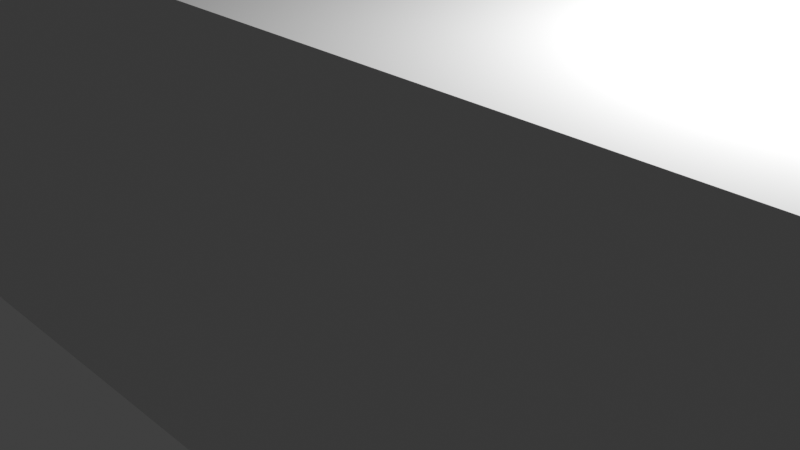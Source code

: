 # Source: foursides1.blend  (saved by Blender 2.93.20; exported with 4.5.12 LTS)
import bpy
from mathutils import Matrix  # noqa: F401  (used for matrix-valued properties, if any)

bpy.ops.wm.read_factory_settings(use_empty=True)
scene = bpy.context.scene
scene.name = 'Scene'

# ---- collections
col_collection = bpy.data.collections.new('Collection'); scene.collection.children.link(col_collection)

# ---- world
world_world = bpy.data.worlds.new('World'); scene.world = world_world
world_world.use_nodes = True; world_world.node_tree.nodes.clear()
_N = world_world.node_tree.nodes; _L = world_world.node_tree.links
n0 = _N.new('ShaderNodeOutputWorld'); n0.name = 'World Output'; n0.location = (300, 300)
n1 = _N.new('ShaderNodeBackground'); n1.name = 'Background'; n1.location = (10, 300)
n1.inputs[0].default_value = (0.05088, 0.05088, 0.05088, 1.0)
_L.new(n1.outputs[0], n0.inputs[0])
n0.is_active_output = True
world_world.color = (0.05088, 0.05088, 0.05088)
world_world.use_sun_shadow = False
world_world.sun_shadow_jitter_overblur = 0.0

# ---- cameras
cam_camera = bpy.data.cameras.new('Camera')
cam_camera.clip_end = 100.0
cam_camera.ortho_scale = 7.314

# ---- lights
light_light = bpy.data.lights.new('Light', 'POINT')
light_light.transmission_factor = 0.0
light_light.energy = 1000.0
light_light.shadow_soft_size = 0.1
light_light.shadow_maximum_resolution = 0.006
light_light.use_absolute_resolution = True

# ---- meshes
me_cube_004 = bpy.data.meshes.new('Cube.004')
me_cube_004.from_pydata([(-1.0, -1.0, -1.0), (-1.0, -1.0, 1.0), (-1.0, 1.0, -1.0), (-1.0, 1.0, 1.0), (1.0, -1.0, -1.0), (1.0, -1.0, 1.0), (1.0, 1.0, -1.0), (1.0, 1.0, 1.0)], [], [(0, 1, 3, 2), (2, 3, 7, 6), (6, 7, 5, 4), (4, 5, 1, 0), (2, 6, 4, 0), (7, 3, 1, 5)])
_uv = me_cube_004.uv_layers.new(name='UVMap')
_uv.uv.foreach_set('vector', [0.375, 0.0, 0.625, 0.0, 0.625, 0.25, 0.375, 0.25, 0.375, 0.25, 0.625, 0.25, 0.625, 0.5, 0.375, 0.5, 0.375, 0.5, 0.625, 0.5, 0.625, 0.75, 0.375, 0.75, 0.375, 0.75, 0.625, 0.75, 0.625, 1.0, 0.375, 1.0, 0.125, 0.5, 0.375, 0.5, 0.375, 0.75, 0.125, 0.75, 0.625, 0.5, 0.875, 0.5, 0.875, 0.75, 0.625, 0.75])
me_cube_004.use_remesh_fix_poles = True
me_cube_004.use_remesh_preserve_attributes = False
me_cube_004.update()
me_cube_005 = bpy.data.meshes.new('Cube.005')
me_cube_005.from_pydata([(-1.0, -1.0, -1.0), (-1.0, -1.0, 1.0), (-1.0, 1.0, -1.0), (-1.0, 1.0, 1.0), (1.0, -1.0, -1.0), (1.0, -1.0, 1.0), (1.0, 1.0, -1.0), (1.0, 1.0, 1.0)], [], [(0, 1, 3, 2), (2, 3, 7, 6), (6, 7, 5, 4), (4, 5, 1, 0), (2, 6, 4, 0), (7, 3, 1, 5)])
_uv = me_cube_005.uv_layers.new(name='UVMap')
_uv.uv.foreach_set('vector', [0.375, 0.0, 0.625, 0.0, 0.625, 0.25, 0.375, 0.25, 0.375, 0.25, 0.625, 0.25, 0.625, 0.5, 0.375, 0.5, 0.375, 0.5, 0.625, 0.5, 0.625, 0.75, 0.375, 0.75, 0.375, 0.75, 0.625, 0.75, 0.625, 1.0, 0.375, 1.0, 0.125, 0.5, 0.375, 0.5, 0.375, 0.75, 0.125, 0.75, 0.625, 0.5, 0.875, 0.5, 0.875, 0.75, 0.625, 0.75])
me_cube_005.use_remesh_fix_poles = True
me_cube_005.use_remesh_preserve_attributes = False
me_cube_005.update()
me_cube_009 = bpy.data.meshes.new('Cube.009')
me_cube_009.from_pydata([(-1.0, -1.0, -1.0), (-1.0, -1.0, 1.0), (-1.0, 1.0, -1.0), (-1.0, 1.0, 1.0), (1.0, -1.0, -1.0), (1.0, -1.0, 1.0), (1.0, 1.0, -1.0), (1.0, 1.0, 1.0)], [], [(0, 1, 3, 2), (2, 3, 7, 6), (6, 7, 5, 4), (4, 5, 1, 0), (2, 6, 4, 0), (7, 3, 1, 5)])
_uv = me_cube_009.uv_layers.new(name='UVMap')
_uv.uv.foreach_set('vector', [0.375, 0.0, 0.625, 0.0, 0.625, 0.25, 0.375, 0.25, 0.375, 0.25, 0.625, 0.25, 0.625, 0.5, 0.375, 0.5, 0.375, 0.5, 0.625, 0.5, 0.625, 0.75, 0.375, 0.75, 0.375, 0.75, 0.625, 0.75, 0.625, 1.0, 0.375, 1.0, 0.125, 0.5, 0.375, 0.5, 0.375, 0.75, 0.125, 0.75, 0.625, 0.5, 0.875, 0.5, 0.875, 0.75, 0.625, 0.75])
me_cube_009.use_remesh_fix_poles = True
me_cube_009.use_remesh_preserve_attributes = False
me_cube_009.update()
me_cube_012 = bpy.data.meshes.new('Cube.012')
me_cube_012.from_pydata([(-1.0, -1.0, -1.0), (-1.0, -1.0, 1.0), (-1.0, 1.0, -1.0), (-1.0, 1.0, 1.0), (1.0, -1.0, -1.0), (1.0, -1.0, 1.0), (1.0, 1.0, -1.0), (1.0, 1.0, 1.0)], [], [(0, 1, 3, 2), (2, 3, 7, 6), (6, 7, 5, 4), (4, 5, 1, 0), (2, 6, 4, 0), (7, 3, 1, 5)])
_uv = me_cube_012.uv_layers.new(name='UVMap')
_uv.uv.foreach_set('vector', [0.375, 0.0, 0.625, 0.0, 0.625, 0.25, 0.375, 0.25, 0.375, 0.25, 0.625, 0.25, 0.625, 0.5, 0.375, 0.5, 0.375, 0.5, 0.625, 0.5, 0.625, 0.75, 0.375, 0.75, 0.375, 0.75, 0.625, 0.75, 0.625, 1.0, 0.375, 1.0, 0.125, 0.5, 0.375, 0.5, 0.375, 0.75, 0.125, 0.75, 0.625, 0.5, 0.875, 0.5, 0.875, 0.75, 0.625, 0.75])
me_cube_012.use_remesh_fix_poles = True
me_cube_012.use_remesh_preserve_attributes = False
me_cube_012.update()
me_cube_014 = bpy.data.meshes.new('Cube.014')
me_cube_014.from_pydata([(-1.0, -1.0, -1.0), (-1.0, -1.0, 1.0), (-1.0, 1.0, -1.0), (-1.0, 1.0, 1.0), (1.0, -1.0, -1.0), (1.0, -1.0, 1.0), (1.0, 1.0, -1.0), (1.0, 1.0, 1.0)], [], [(0, 1, 3, 2), (2, 3, 7, 6), (6, 7, 5, 4), (4, 5, 1, 0), (2, 6, 4, 0), (7, 3, 1, 5)])
_uv = me_cube_014.uv_layers.new(name='UVMap')
_uv.uv.foreach_set('vector', [0.375, 0.0, 0.625, 0.0, 0.625, 0.25, 0.375, 0.25, 0.375, 0.25, 0.625, 0.25, 0.625, 0.5, 0.375, 0.5, 0.375, 0.5, 0.625, 0.5, 0.625, 0.75, 0.375, 0.75, 0.375, 0.75, 0.625, 0.75, 0.625, 1.0, 0.375, 1.0, 0.125, 0.5, 0.375, 0.5, 0.375, 0.75, 0.125, 0.75, 0.625, 0.5, 0.875, 0.5, 0.875, 0.75, 0.625, 0.75])
me_cube_014.use_remesh_fix_poles = True
me_cube_014.use_remesh_preserve_attributes = False
me_cube_014.update()
me_cube_015 = bpy.data.meshes.new('Cube.015')
me_cube_015.from_pydata([(-1.0, -1.0, -1.0), (-1.0, -1.0, 1.0), (-1.0, 1.0, -1.0), (-1.0, 1.0, 1.0), (1.0, -1.0, -1.0), (1.0, -1.0, 1.0), (1.0, 1.0, -1.0), (1.0, 1.0, 1.0)], [], [(0, 1, 3, 2), (2, 3, 7, 6), (6, 7, 5, 4), (4, 5, 1, 0), (2, 6, 4, 0), (7, 3, 1, 5)])
_uv = me_cube_015.uv_layers.new(name='UVMap')
_uv.uv.foreach_set('vector', [0.375, 0.0, 0.625, 0.0, 0.625, 0.25, 0.375, 0.25, 0.375, 0.25, 0.625, 0.25, 0.625, 0.5, 0.375, 0.5, 0.375, 0.5, 0.625, 0.5, 0.625, 0.75, 0.375, 0.75, 0.375, 0.75, 0.625, 0.75, 0.625, 1.0, 0.375, 1.0, 0.125, 0.5, 0.375, 0.5, 0.375, 0.75, 0.125, 0.75, 0.625, 0.5, 0.875, 0.5, 0.875, 0.75, 0.625, 0.75])
me_cube_015.use_remesh_fix_poles = True
me_cube_015.use_remesh_preserve_attributes = False
me_cube_015.update()
me_cube_008 = bpy.data.meshes.new('Cube.008')
me_cube_008.from_pydata([(-1.0, -1.0, -1.0), (-1.0, -1.0, 1.0), (-1.0, 1.0, -1.0), (-1.0, 1.0, 1.0), (1.0, -1.0, -1.0), (1.0, -1.0, 1.0), (1.0, 1.0, -1.0), (1.0, 1.0, 1.0)], [], [(0, 1, 3, 2), (2, 3, 7, 6), (6, 7, 5, 4), (4, 5, 1, 0), (2, 6, 4, 0), (7, 3, 1, 5)])
_uv = me_cube_008.uv_layers.new(name='UVMap')
_uv.uv.foreach_set('vector', [0.375, 0.0, 0.625, 0.0, 0.625, 0.25, 0.375, 0.25, 0.375, 0.25, 0.625, 0.25, 0.625, 0.5, 0.375, 0.5, 0.375, 0.5, 0.625, 0.5, 0.625, 0.75, 0.375, 0.75, 0.375, 0.75, 0.625, 0.75, 0.625, 1.0, 0.375, 1.0, 0.125, 0.5, 0.375, 0.5, 0.375, 0.75, 0.125, 0.75, 0.625, 0.5, 0.875, 0.5, 0.875, 0.75, 0.625, 0.75])
me_cube_008.use_remesh_fix_poles = True
me_cube_008.use_remesh_preserve_attributes = False
me_cube_008.update()
me_cube_010 = bpy.data.meshes.new('Cube.010')
me_cube_010.from_pydata([(-1.0, -1.0, -1.0), (-1.0, -1.0, 1.0), (-1.0, 1.0, -1.0), (-1.0, 1.0, 1.0), (1.0, -1.0, -1.0), (1.0, -1.0, 1.0), (1.0, 1.0, -1.0), (1.0, 1.0, 1.0)], [], [(0, 1, 3, 2), (2, 3, 7, 6), (6, 7, 5, 4), (4, 5, 1, 0), (2, 6, 4, 0), (7, 3, 1, 5)])
_uv = me_cube_010.uv_layers.new(name='UVMap')
_uv.uv.foreach_set('vector', [0.375, 0.0, 0.625, 0.0, 0.625, 0.25, 0.375, 0.25, 0.375, 0.25, 0.625, 0.25, 0.625, 0.5, 0.375, 0.5, 0.375, 0.5, 0.625, 0.5, 0.625, 0.75, 0.375, 0.75, 0.375, 0.75, 0.625, 0.75, 0.625, 1.0, 0.375, 1.0, 0.125, 0.5, 0.375, 0.5, 0.375, 0.75, 0.125, 0.75, 0.625, 0.5, 0.875, 0.5, 0.875, 0.75, 0.625, 0.75])
me_cube_010.use_remesh_fix_poles = True
me_cube_010.use_remesh_preserve_attributes = False
me_cube_010.update()
me_cube_011 = bpy.data.meshes.new('Cube.011')
me_cube_011.from_pydata([(-1.0, -1.0, -1.0), (-1.0, -1.0, 1.0), (-1.0, 1.0, -1.0), (-1.0, 1.0, 1.0), (1.0, -1.0, -1.0), (1.0, -1.0, 1.0), (1.0, 1.0, -1.0), (1.0, 1.0, 1.0)], [], [(0, 1, 3, 2), (2, 3, 7, 6), (6, 7, 5, 4), (4, 5, 1, 0), (2, 6, 4, 0), (7, 3, 1, 5)])
_uv = me_cube_011.uv_layers.new(name='UVMap')
_uv.uv.foreach_set('vector', [0.375, 0.0, 0.625, 0.0, 0.625, 0.25, 0.375, 0.25, 0.375, 0.25, 0.625, 0.25, 0.625, 0.5, 0.375, 0.5, 0.375, 0.5, 0.625, 0.5, 0.625, 0.75, 0.375, 0.75, 0.375, 0.75, 0.625, 0.75, 0.625, 1.0, 0.375, 1.0, 0.125, 0.5, 0.375, 0.5, 0.375, 0.75, 0.125, 0.75, 0.625, 0.5, 0.875, 0.5, 0.875, 0.75, 0.625, 0.75])
me_cube_011.use_remesh_fix_poles = True
me_cube_011.use_remesh_preserve_attributes = False
me_cube_011.update()
me_cube_013 = bpy.data.meshes.new('Cube.013')
me_cube_013.from_pydata([(-1.0, -1.0, -1.0), (-1.0, -1.0, 1.0), (-1.0, 1.0, -1.0), (-1.0, 1.0, 1.0), (1.0, -1.0, -1.0), (1.0, -1.0, 1.0), (1.0, 1.0, -1.0), (1.0, 1.0, 1.0)], [], [(0, 1, 3, 2), (2, 3, 7, 6), (6, 7, 5, 4), (4, 5, 1, 0), (2, 6, 4, 0), (7, 3, 1, 5)])
_uv = me_cube_013.uv_layers.new(name='UVMap')
_uv.uv.foreach_set('vector', [0.375, 0.0, 0.625, 0.0, 0.625, 0.25, 0.375, 0.25, 0.375, 0.25, 0.625, 0.25, 0.625, 0.5, 0.375, 0.5, 0.375, 0.5, 0.625, 0.5, 0.625, 0.75, 0.375, 0.75, 0.375, 0.75, 0.625, 0.75, 0.625, 1.0, 0.375, 1.0, 0.125, 0.5, 0.375, 0.5, 0.375, 0.75, 0.125, 0.75, 0.625, 0.5, 0.875, 0.5, 0.875, 0.75, 0.625, 0.75])
me_cube_013.use_remesh_fix_poles = True
me_cube_013.use_remesh_preserve_attributes = False
me_cube_013.update()
me_cube_016 = bpy.data.meshes.new('Cube.016')
me_cube_016.from_pydata([(-1.0, -1.0, -1.0), (-1.0, -1.0, 1.0), (-1.0, 1.0, -1.0), (-1.0, 1.0, 1.0), (1.0, -1.0, -1.0), (1.0, -1.0, 1.0), (1.0, 1.0, -1.0), (1.0, 1.0, 1.0)], [], [(0, 1, 3, 2), (2, 3, 7, 6), (6, 7, 5, 4), (4, 5, 1, 0), (2, 6, 4, 0), (7, 3, 1, 5)])
_uv = me_cube_016.uv_layers.new(name='UVMap')
_uv.uv.foreach_set('vector', [0.375, 0.0, 0.625, 0.0, 0.625, 0.25, 0.375, 0.25, 0.375, 0.25, 0.625, 0.25, 0.625, 0.5, 0.375, 0.5, 0.375, 0.5, 0.625, 0.5, 0.625, 0.75, 0.375, 0.75, 0.375, 0.75, 0.625, 0.75, 0.625, 1.0, 0.375, 1.0, 0.125, 0.5, 0.375, 0.5, 0.375, 0.75, 0.125, 0.75, 0.625, 0.5, 0.875, 0.5, 0.875, 0.75, 0.625, 0.75])
me_cube_016.use_remesh_fix_poles = True
me_cube_016.use_remesh_preserve_attributes = False
me_cube_016.update()
me_cube_017 = bpy.data.meshes.new('Cube.017')
me_cube_017.from_pydata([(-1.0, -1.0, -1.0), (-1.0, -1.0, 1.0), (-1.0, 1.0, -1.0), (-1.0, 1.0, 1.0), (1.0, -1.0, -1.0), (1.0, -1.0, 1.0), (1.0, 1.0, -1.0), (1.0, 1.0, 1.0)], [], [(0, 1, 3, 2), (2, 3, 7, 6), (6, 7, 5, 4), (4, 5, 1, 0), (2, 6, 4, 0), (7, 3, 1, 5)])
_uv = me_cube_017.uv_layers.new(name='UVMap')
_uv.uv.foreach_set('vector', [0.375, 0.0, 0.625, 0.0, 0.625, 0.25, 0.375, 0.25, 0.375, 0.25, 0.625, 0.25, 0.625, 0.5, 0.375, 0.5, 0.375, 0.5, 0.625, 0.5, 0.625, 0.75, 0.375, 0.75, 0.375, 0.75, 0.625, 0.75, 0.625, 1.0, 0.375, 1.0, 0.125, 0.5, 0.375, 0.5, 0.375, 0.75, 0.125, 0.75, 0.625, 0.5, 0.875, 0.5, 0.875, 0.75, 0.625, 0.75])
me_cube_017.use_remesh_fix_poles = True
me_cube_017.use_remesh_preserve_attributes = False
me_cube_017.update()
me_cube_018 = bpy.data.meshes.new('Cube.018')
me_cube_018.from_pydata([(-1.0, -1.0, -1.0), (-1.0, -1.0, 1.0), (-1.0, 1.0, -1.0), (-1.0, 1.0, 1.0), (1.0, -1.0, -1.0), (1.0, -1.0, 1.0), (1.0, 1.0, -1.0), (1.0, 1.0, 1.0)], [], [(0, 1, 3, 2), (2, 3, 7, 6), (6, 7, 5, 4), (4, 5, 1, 0), (2, 6, 4, 0), (7, 3, 1, 5)])
_uv = me_cube_018.uv_layers.new(name='UVMap')
_uv.uv.foreach_set('vector', [0.375, 0.0, 0.625, 0.0, 0.625, 0.25, 0.375, 0.25, 0.375, 0.25, 0.625, 0.25, 0.625, 0.5, 0.375, 0.5, 0.375, 0.5, 0.625, 0.5, 0.625, 0.75, 0.375, 0.75, 0.375, 0.75, 0.625, 0.75, 0.625, 1.0, 0.375, 1.0, 0.125, 0.5, 0.375, 0.5, 0.375, 0.75, 0.125, 0.75, 0.625, 0.5, 0.875, 0.5, 0.875, 0.75, 0.625, 0.75])
me_cube_018.use_remesh_fix_poles = True
me_cube_018.use_remesh_preserve_attributes = False
me_cube_018.update()
me_cube_019 = bpy.data.meshes.new('Cube.019')
me_cube_019.from_pydata([(-1.0, -1.0, -1.0), (-1.0, -1.0, 1.0), (-1.0, 1.0, -1.0), (-1.0, 1.0, 1.0), (1.0, -1.0, -1.0), (1.0, -1.0, 1.0), (1.0, 1.0, -1.0), (1.0, 1.0, 1.0)], [], [(0, 1, 3, 2), (2, 3, 7, 6), (6, 7, 5, 4), (4, 5, 1, 0), (2, 6, 4, 0), (7, 3, 1, 5)])
_uv = me_cube_019.uv_layers.new(name='UVMap')
_uv.uv.foreach_set('vector', [0.375, 0.0, 0.625, 0.0, 0.625, 0.25, 0.375, 0.25, 0.375, 0.25, 0.625, 0.25, 0.625, 0.5, 0.375, 0.5, 0.375, 0.5, 0.625, 0.5, 0.625, 0.75, 0.375, 0.75, 0.375, 0.75, 0.625, 0.75, 0.625, 1.0, 0.375, 1.0, 0.125, 0.5, 0.375, 0.5, 0.375, 0.75, 0.125, 0.75, 0.625, 0.5, 0.875, 0.5, 0.875, 0.75, 0.625, 0.75])
me_cube_019.use_remesh_fix_poles = True
me_cube_019.use_remesh_preserve_attributes = False
me_cube_019.update()
me_cube_020 = bpy.data.meshes.new('Cube.020')
me_cube_020.from_pydata([(-1.0, -1.0, -1.0), (-1.0, -1.0, 1.0), (-1.0, 1.0, -1.0), (-1.0, 1.0, 1.0), (1.0, -1.0, -1.0), (1.0, -1.0, 1.0), (1.0, 1.0, -1.0), (1.0, 1.0, 1.0)], [], [(0, 1, 3, 2), (2, 3, 7, 6), (6, 7, 5, 4), (4, 5, 1, 0), (2, 6, 4, 0), (7, 3, 1, 5)])
_uv = me_cube_020.uv_layers.new(name='UVMap')
_uv.uv.foreach_set('vector', [0.375, 0.0, 0.625, 0.0, 0.625, 0.25, 0.375, 0.25, 0.375, 0.25, 0.625, 0.25, 0.625, 0.5, 0.375, 0.5, 0.375, 0.5, 0.625, 0.5, 0.625, 0.75, 0.375, 0.75, 0.375, 0.75, 0.625, 0.75, 0.625, 1.0, 0.375, 1.0, 0.125, 0.5, 0.375, 0.5, 0.375, 0.75, 0.125, 0.75, 0.625, 0.5, 0.875, 0.5, 0.875, 0.75, 0.625, 0.75])
me_cube_020.use_remesh_fix_poles = True
me_cube_020.use_remesh_preserve_attributes = False
me_cube_020.update()
me_cube_021 = bpy.data.meshes.new('Cube.021')
me_cube_021.from_pydata([(-1.0, -1.0, -1.0), (-1.0, -1.0, 1.0), (-1.0, 1.0, -1.0), (-1.0, 1.0, 1.0), (1.0, -1.0, -1.0), (1.0, -1.0, 1.0), (1.0, 1.0, -1.0), (1.0, 1.0, 1.0)], [], [(0, 1, 3, 2), (2, 3, 7, 6), (6, 7, 5, 4), (4, 5, 1, 0), (2, 6, 4, 0), (7, 3, 1, 5)])
_uv = me_cube_021.uv_layers.new(name='UVMap')
_uv.uv.foreach_set('vector', [0.375, 0.0, 0.625, 0.0, 0.625, 0.25, 0.375, 0.25, 0.375, 0.25, 0.625, 0.25, 0.625, 0.5, 0.375, 0.5, 0.375, 0.5, 0.625, 0.5, 0.625, 0.75, 0.375, 0.75, 0.375, 0.75, 0.625, 0.75, 0.625, 1.0, 0.375, 1.0, 0.125, 0.5, 0.375, 0.5, 0.375, 0.75, 0.125, 0.75, 0.625, 0.5, 0.875, 0.5, 0.875, 0.75, 0.625, 0.75])
me_cube_021.use_remesh_fix_poles = True
me_cube_021.use_remesh_preserve_attributes = False
me_cube_021.update()
me_cube_022 = bpy.data.meshes.new('Cube.022')
me_cube_022.from_pydata([(-1.0, -1.0, -1.0), (-1.0, -1.0, 1.0), (-1.0, 1.0, -1.0), (-1.0, 1.0, 1.0), (1.0, -1.0, -1.0), (1.0, -1.0, 1.0), (1.0, 1.0, -1.0), (1.0, 1.0, 1.0)], [], [(0, 1, 3, 2), (2, 3, 7, 6), (6, 7, 5, 4), (4, 5, 1, 0), (2, 6, 4, 0), (7, 3, 1, 5)])
_uv = me_cube_022.uv_layers.new(name='UVMap')
_uv.uv.foreach_set('vector', [0.375, 0.0, 0.625, 0.0, 0.625, 0.25, 0.375, 0.25, 0.375, 0.25, 0.625, 0.25, 0.625, 0.5, 0.375, 0.5, 0.375, 0.5, 0.625, 0.5, 0.625, 0.75, 0.375, 0.75, 0.375, 0.75, 0.625, 0.75, 0.625, 1.0, 0.375, 1.0, 0.125, 0.5, 0.375, 0.5, 0.375, 0.75, 0.125, 0.75, 0.625, 0.5, 0.875, 0.5, 0.875, 0.75, 0.625, 0.75])
me_cube_022.use_remesh_fix_poles = True
me_cube_022.use_remesh_preserve_attributes = False
me_cube_022.update()
me_cube_023 = bpy.data.meshes.new('Cube.023')
me_cube_023.from_pydata([(-1.0, -1.0, -1.0), (-1.0, -1.0, 1.0), (-1.0, 1.0, -1.0), (-1.0, 1.0, 1.0), (1.0, -1.0, -1.0), (1.0, -1.0, 1.0), (1.0, 1.0, -1.0), (1.0, 1.0, 1.0)], [], [(0, 1, 3, 2), (2, 3, 7, 6), (6, 7, 5, 4), (4, 5, 1, 0), (2, 6, 4, 0), (7, 3, 1, 5)])
_uv = me_cube_023.uv_layers.new(name='UVMap')
_uv.uv.foreach_set('vector', [0.375, 0.0, 0.625, 0.0, 0.625, 0.25, 0.375, 0.25, 0.375, 0.25, 0.625, 0.25, 0.625, 0.5, 0.375, 0.5, 0.375, 0.5, 0.625, 0.5, 0.625, 0.75, 0.375, 0.75, 0.375, 0.75, 0.625, 0.75, 0.625, 1.0, 0.375, 1.0, 0.125, 0.5, 0.375, 0.5, 0.375, 0.75, 0.125, 0.75, 0.625, 0.5, 0.875, 0.5, 0.875, 0.75, 0.625, 0.75])
me_cube_023.use_remesh_fix_poles = True
me_cube_023.use_remesh_preserve_attributes = False
me_cube_023.update()
me_cube_024 = bpy.data.meshes.new('Cube.024')
me_cube_024.from_pydata([(-1.0, -1.0, -1.0), (-1.0, -1.0, 1.0), (-1.0, 1.0, -1.0), (-1.0, 1.0, 1.0), (1.0, -1.0, -1.0), (1.0, -1.0, 1.0), (1.0, 1.0, -1.0), (1.0, 1.0, 1.0)], [], [(0, 1, 3, 2), (2, 3, 7, 6), (6, 7, 5, 4), (4, 5, 1, 0), (2, 6, 4, 0), (7, 3, 1, 5)])
_uv = me_cube_024.uv_layers.new(name='UVMap')
_uv.uv.foreach_set('vector', [0.375, 0.0, 0.625, 0.0, 0.625, 0.25, 0.375, 0.25, 0.375, 0.25, 0.625, 0.25, 0.625, 0.5, 0.375, 0.5, 0.375, 0.5, 0.625, 0.5, 0.625, 0.75, 0.375, 0.75, 0.375, 0.75, 0.625, 0.75, 0.625, 1.0, 0.375, 1.0, 0.125, 0.5, 0.375, 0.5, 0.375, 0.75, 0.125, 0.75, 0.625, 0.5, 0.875, 0.5, 0.875, 0.75, 0.625, 0.75])
me_cube_024.use_remesh_fix_poles = True
me_cube_024.use_remesh_preserve_attributes = False
me_cube_024.update()
me_cube_026 = bpy.data.meshes.new('Cube.026')
me_cube_026.from_pydata([(-1.0, -1.0, -1.0), (-1.0, -1.0, 1.0), (-1.0, 1.0, -1.0), (-1.0, 1.0, 1.0), (1.0, -1.0, -1.0), (1.0, -1.0, 1.0), (1.0, 1.0, -1.0), (1.0, 1.0, 1.0)], [], [(0, 1, 3, 2), (2, 3, 7, 6), (6, 7, 5, 4), (4, 5, 1, 0), (2, 6, 4, 0), (7, 3, 1, 5)])
_uv = me_cube_026.uv_layers.new(name='UVMap')
_uv.uv.foreach_set('vector', [0.375, 0.0, 0.625, 0.0, 0.625, 0.25, 0.375, 0.25, 0.375, 0.25, 0.625, 0.25, 0.625, 0.5, 0.375, 0.5, 0.375, 0.5, 0.625, 0.5, 0.625, 0.75, 0.375, 0.75, 0.375, 0.75, 0.625, 0.75, 0.625, 1.0, 0.375, 1.0, 0.125, 0.5, 0.375, 0.5, 0.375, 0.75, 0.125, 0.75, 0.625, 0.5, 0.875, 0.5, 0.875, 0.75, 0.625, 0.75])
me_cube_026.use_remesh_fix_poles = True
me_cube_026.use_remesh_preserve_attributes = False
me_cube_026.update()
me_cube_027 = bpy.data.meshes.new('Cube.027')
me_cube_027.from_pydata([(-1.0, -1.0, -1.0), (-1.0, -1.0, 1.0), (-1.0, 1.0, -1.0), (-1.0, 1.0, 1.0), (1.0, -1.0, -1.0), (1.0, -1.0, 1.0), (1.0, 1.0, -1.0), (1.0, 1.0, 1.0)], [], [(0, 1, 3, 2), (2, 3, 7, 6), (6, 7, 5, 4), (4, 5, 1, 0), (2, 6, 4, 0), (7, 3, 1, 5)])
_uv = me_cube_027.uv_layers.new(name='UVMap')
_uv.uv.foreach_set('vector', [0.375, 0.0, 0.625, 0.0, 0.625, 0.25, 0.375, 0.25, 0.375, 0.25, 0.625, 0.25, 0.625, 0.5, 0.375, 0.5, 0.375, 0.5, 0.625, 0.5, 0.625, 0.75, 0.375, 0.75, 0.375, 0.75, 0.625, 0.75, 0.625, 1.0, 0.375, 1.0, 0.125, 0.5, 0.375, 0.5, 0.375, 0.75, 0.125, 0.75, 0.625, 0.5, 0.875, 0.5, 0.875, 0.75, 0.625, 0.75])
me_cube_027.use_remesh_fix_poles = True
me_cube_027.use_remesh_preserve_attributes = False
me_cube_027.update()
me_cube_028 = bpy.data.meshes.new('Cube.028')
me_cube_028.from_pydata([(-1.0, -1.0, -1.0), (-1.0, -1.0, 1.0), (-1.0, 1.0, -1.0), (-1.0, 1.0, 1.0), (1.0, -1.0, -1.0), (1.0, -1.0, 1.0), (1.0, 1.0, -1.0), (1.0, 1.0, 1.0)], [], [(0, 1, 3, 2), (2, 3, 7, 6), (6, 7, 5, 4), (4, 5, 1, 0), (2, 6, 4, 0), (7, 3, 1, 5)])
_uv = me_cube_028.uv_layers.new(name='UVMap')
_uv.uv.foreach_set('vector', [0.375, 0.0, 0.625, 0.0, 0.625, 0.25, 0.375, 0.25, 0.375, 0.25, 0.625, 0.25, 0.625, 0.5, 0.375, 0.5, 0.375, 0.5, 0.625, 0.5, 0.625, 0.75, 0.375, 0.75, 0.375, 0.75, 0.625, 0.75, 0.625, 1.0, 0.375, 1.0, 0.125, 0.5, 0.375, 0.5, 0.375, 0.75, 0.125, 0.75, 0.625, 0.5, 0.875, 0.5, 0.875, 0.75, 0.625, 0.75])
me_cube_028.use_remesh_fix_poles = True
me_cube_028.use_remesh_preserve_attributes = False
me_cube_028.update()
me_cube_029 = bpy.data.meshes.new('Cube.029')
me_cube_029.from_pydata([(-1.0, -1.0, -1.0), (-1.0, -1.0, 1.0), (-1.0, 1.0, -1.0), (-1.0, 1.0, 1.0), (1.0, -1.0, -1.0), (1.0, -1.0, 1.0), (1.0, 1.0, -1.0), (1.0, 1.0, 1.0)], [], [(0, 1, 3, 2), (2, 3, 7, 6), (6, 7, 5, 4), (4, 5, 1, 0), (2, 6, 4, 0), (7, 3, 1, 5)])
_uv = me_cube_029.uv_layers.new(name='UVMap')
_uv.uv.foreach_set('vector', [0.375, 0.0, 0.625, 0.0, 0.625, 0.25, 0.375, 0.25, 0.375, 0.25, 0.625, 0.25, 0.625, 0.5, 0.375, 0.5, 0.375, 0.5, 0.625, 0.5, 0.625, 0.75, 0.375, 0.75, 0.375, 0.75, 0.625, 0.75, 0.625, 1.0, 0.375, 1.0, 0.125, 0.5, 0.375, 0.5, 0.375, 0.75, 0.125, 0.75, 0.625, 0.5, 0.875, 0.5, 0.875, 0.75, 0.625, 0.75])
me_cube_029.use_remesh_fix_poles = True
me_cube_029.use_remesh_preserve_attributes = False
me_cube_029.update()
me_cube_030 = bpy.data.meshes.new('Cube.030')
me_cube_030.from_pydata([(-1.0, -1.0, -1.0), (-1.0, -1.0, 1.0), (-1.0, 1.0, -1.0), (-1.0, 1.0, 1.0), (1.0, -1.0, -1.0), (1.0, -1.0, 1.0), (1.0, 1.0, -1.0), (1.0, 1.0, 1.0)], [], [(0, 1, 3, 2), (2, 3, 7, 6), (6, 7, 5, 4), (4, 5, 1, 0), (2, 6, 4, 0), (7, 3, 1, 5)])
_uv = me_cube_030.uv_layers.new(name='UVMap')
_uv.uv.foreach_set('vector', [0.375, 0.0, 0.625, 0.0, 0.625, 0.25, 0.375, 0.25, 0.375, 0.25, 0.625, 0.25, 0.625, 0.5, 0.375, 0.5, 0.375, 0.5, 0.625, 0.5, 0.625, 0.75, 0.375, 0.75, 0.375, 0.75, 0.625, 0.75, 0.625, 1.0, 0.375, 1.0, 0.125, 0.5, 0.375, 0.5, 0.375, 0.75, 0.125, 0.75, 0.625, 0.5, 0.875, 0.5, 0.875, 0.75, 0.625, 0.75])
me_cube_030.use_remesh_fix_poles = True
me_cube_030.use_remesh_preserve_attributes = False
me_cube_030.update()

# ---- objects
ob_light = bpy.data.objects.new('Light', light_light)
ob_camera = bpy.data.objects.new('Camera', cam_camera)
ob_cube = bpy.data.objects.new('Cube', me_cube_004)
ob_cube_001 = bpy.data.objects.new('Cube.001', me_cube_005)
ob_cube_004 = bpy.data.objects.new('Cube.004', me_cube_009)
ob_cube_002 = bpy.data.objects.new('Cube.002', me_cube_012)
ob_cube_003 = bpy.data.objects.new('Cube.003', me_cube_014)
ob_cube_005 = bpy.data.objects.new('Cube.005', me_cube_015)
ob_cube_006 = bpy.data.objects.new('Cube.006', me_cube_008)
ob_cube_007 = bpy.data.objects.new('Cube.007', me_cube_010)
ob_cube_008 = bpy.data.objects.new('Cube.008', me_cube_011)
ob_cube_009 = bpy.data.objects.new('Cube.009', me_cube_013)
ob_cube_010 = bpy.data.objects.new('Cube.010', me_cube_016)
ob_cube_011 = bpy.data.objects.new('Cube.011', me_cube_017)
ob_cube_012 = bpy.data.objects.new('Cube.012', me_cube_018)
ob_cube_013 = bpy.data.objects.new('Cube.013', me_cube_019)
ob_cube_014 = bpy.data.objects.new('Cube.014', me_cube_020)
ob_cube_015 = bpy.data.objects.new('Cube.015', me_cube_021)
ob_cube_016 = bpy.data.objects.new('Cube.016', me_cube_022)
ob_cube_017 = bpy.data.objects.new('Cube.017', me_cube_023)
ob_cube_018 = bpy.data.objects.new('Cube.018', me_cube_024)
ob_cube_020 = bpy.data.objects.new('Cube.020', me_cube_026)
ob_cube_021 = bpy.data.objects.new('Cube.021', me_cube_027)
ob_cube_022 = bpy.data.objects.new('Cube.022', me_cube_028)
ob_cube_023 = bpy.data.objects.new('Cube.023', me_cube_029)
ob_cube_024 = bpy.data.objects.new('Cube.024', me_cube_030)

# ---- transforms, parenting, visibility, modifiers, constraints
ob_light.location = (4.076, 1.005, 5.904)
ob_light.rotation_euler = (0.6503, 0.05522, 1.866)
ob_light.lock_rotations_4d = False
ob_light.empty_display_type = 'ARROWS'
ob_light.color = (0.0, 0.0, 0.0, 0.0)
ob_light.lineart.crease_threshold = 0.0
ob_camera.location = (7.359, -6.926, 4.958)
ob_camera.rotation_euler = (1.109, 0.0, 0.8149)
ob_camera.lock_rotations_4d = False
ob_camera.empty_display_type = 'ARROWS'
ob_camera.color = (0.0, 0.0, 0.0, 0.0)
ob_camera.display_type = 'WIRE'
ob_camera.lineart.crease_threshold = 0.0
ob_cube.location = (1.0, -141.0, 0.0)
ob_cube.scale = (66.0, 2.0, 2.5)
ob_cube_001.location = (71.5, -141.0, 45.0)
ob_cube_001.rotation_euler = (0.0, -0.0, 1.571)
ob_cube_001.scale = (2.0, 4.5, 47.5)
ob_cube_004.location = (1.0, -133.5, 0.0)
ob_cube_004.scale = (66.5, 2.0, 2.5)
ob_cube_002.location = (69.75, -133.5, 45.0)
ob_cube_002.rotation_euler = (0.0, 0.0, 1.571)
ob_cube_002.scale = (2.0, 2.25, 47.5)
ob_cube_003.location = (77.5, -137.5, 45.0)
ob_cube_003.scale = (2.0, 5.5, 47.5)
ob_cube_005.location = (72.7, -137.0, 45.0)
ob_cube_005.scale = (3.5, 2.0, 47.5)
ob_cube_006.location = (-69.5, -141.0, 45.0)
ob_cube_006.rotation_euler = (0.0, -0.0, 1.571)
ob_cube_006.scale = (2.0, 4.5, 47.5)
ob_cube_007.location = (-75.5, -137.5, 45.0)
ob_cube_007.scale = (2.0, 5.5, 47.5)
ob_cube_008.location = (-70.7, -137.0, 45.0)
ob_cube_008.scale = (3.5, 2.0, 47.5)
ob_cube_009.location = (-67.75, -133.5, 45.0)
ob_cube_009.rotation_euler = (0.0, -0.0, 1.571)
ob_cube_009.scale = (2.0, 2.25, 47.5)
ob_cube_010.location = (-68.0, -67.0, 0.0)
ob_cube_010.rotation_euler = (0.0, 0.0, 1.571)
ob_cube_010.scale = (65.0, 2.0, 2.5)
ob_cube_011.location = (70.0, -67.0, 0.0)
ob_cube_011.rotation_euler = (0.0, 0.0, 1.571)
ob_cube_011.scale = (65.0, 2.0, 2.5)
ob_cube_012.location = (77.5, -67.0, 0.0)
ob_cube_012.rotation_euler = (0.0, 0.0, 1.571)
ob_cube_012.scale = (66.0, 2.0, 2.5)
ob_cube_013.location = (-75.5, -66.5, 0.0)
ob_cube_013.rotation_euler = (0.0, 0.0, 1.571)
ob_cube_013.scale = (66.0, 2.0, 2.5)
ob_cube_014.location = (77.5, 4.0, 45.0)
ob_cube_014.scale = (2.0, 5.5, 47.5)
ob_cube_015.location = (69.75, 0.0, 45.0)
ob_cube_015.rotation_euler = (0.0, -0.0, 1.571)
ob_cube_015.scale = (2.0, 2.25, 47.5)
ob_cube_016.location = (72.7, 3.5, 45.0)
ob_cube_016.scale = (3.5, 2.0, 47.5)
ob_cube_017.location = (71.5, 7.5, 45.0)
ob_cube_017.rotation_euler = (0.0, -0.0, 1.571)
ob_cube_017.scale = (2.0, 4.5, 47.5)
ob_cube_018.location = (-67.75, 0.0, 45.0)
ob_cube_018.rotation_euler = (0.0, -0.0, 1.571)
ob_cube_018.scale = (2.0, 2.25, 47.5)
ob_cube_020.location = (-75.5, 4.0, 45.0)
ob_cube_020.scale = (2.0, 5.5, 47.5)
ob_cube_021.location = (-70.7, 3.5, 45.0)
ob_cube_021.scale = (3.5, 2.0, 47.5)
ob_cube_022.location = (-69.5, 7.5, 45.0)
ob_cube_022.rotation_euler = (0.0, -0.0, 1.571)
ob_cube_022.scale = (2.0, 4.5, 47.5)
ob_cube_023.location = (1.0, 0.0, 0.0)
ob_cube_023.scale = (66.5, 2.0, 2.5)
ob_cube_024.location = (1.0, 7.5, 0.0)
ob_cube_024.scale = (66.0, 2.0, 2.5)

# ---- collection membership
col_collection.objects.link(ob_light)
col_collection.objects.link(ob_camera)
col_collection.objects.link(ob_cube)
col_collection.objects.link(ob_cube_001)
col_collection.objects.link(ob_cube_004)
col_collection.objects.link(ob_cube_002)
col_collection.objects.link(ob_cube_003)
col_collection.objects.link(ob_cube_005)
col_collection.objects.link(ob_cube_006)
col_collection.objects.link(ob_cube_007)
col_collection.objects.link(ob_cube_008)
col_collection.objects.link(ob_cube_009)
col_collection.objects.link(ob_cube_010)
col_collection.objects.link(ob_cube_011)
col_collection.objects.link(ob_cube_012)
col_collection.objects.link(ob_cube_013)
col_collection.objects.link(ob_cube_014)
col_collection.objects.link(ob_cube_015)
col_collection.objects.link(ob_cube_016)
col_collection.objects.link(ob_cube_017)
col_collection.objects.link(ob_cube_018)
col_collection.objects.link(ob_cube_020)
col_collection.objects.link(ob_cube_021)
col_collection.objects.link(ob_cube_022)
col_collection.objects.link(ob_cube_023)
col_collection.objects.link(ob_cube_024)

# ---- scene / render settings (as saved in the file)
scene.camera = ob_camera
scene.frame_start = 1; scene.frame_end = 250; scene.frame_set(248)
scene.render.engine = 'BLENDER_EEVEE_NEXT'
scene.cycles.use_denoising = False
scene.cycles.samples = 128
scene.cycles.sampling_pattern = 'TABULATED_SOBOL'
scene.cycles.use_adaptive_sampling = False
scene.cycles.use_light_tree = False
scene.view_settings.view_transform = 'Standard'
bpy.context.view_layer.update()

